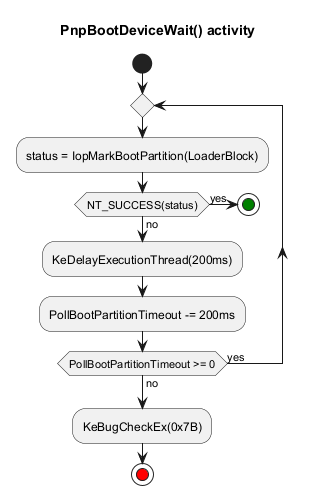

The diagram above was rendered by PlantUML. Its source (embedded in the PNG):
@startuml
title PnpBootDeviceWait() activity

start

repeat
  :status = IopMarkBootPartition(LoaderBlock);
  if (NT_SUCCESS(status)) then (yes)
    stop;<<#green>>
  else (no)
    :KeDelayExecutionThread(200ms);
    :PollBootPartitionTimeout -= 200ms;
  endif
repeat while (PollBootPartitionTimeout >= 0) is (yes) not (no)

:KeBugCheckEx(0x7B);
stop;<<#red>>
@enduml